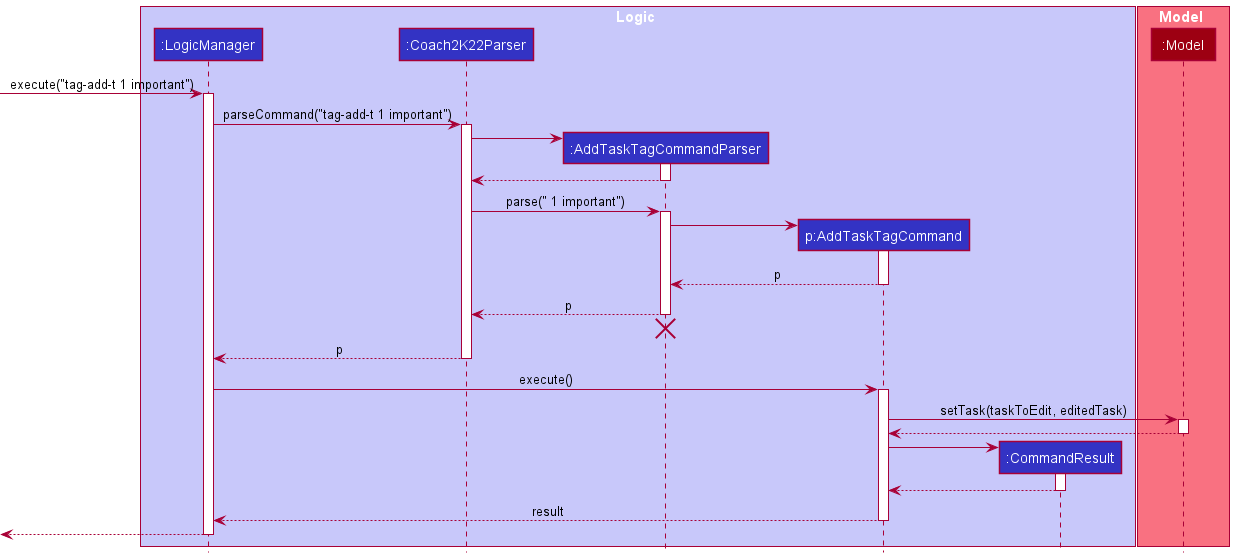

The diagram above was rendered by PlantUML. Its source (embedded in the PNG):
@startuml
!include style.puml

box Logic LOGIC_COLOR_T1
participant ":LogicManager" as LogicManager LOGIC_COLOR
participant ":Coach2K22Parser" as Coach2K22Parser LOGIC_COLOR
participant ":AddTaskTagCommandParser" as AddTaskTagCommandParser LOGIC_COLOR
participant "p:AddTaskTagCommand" as AddTaskTagCommand LOGIC_COLOR
participant ":CommandResult" as CommandResult LOGIC_COLOR
end box

box Model MODEL_COLOR_T1
participant ":Model" as Model MODEL_COLOR
end box

[-> LogicManager : execute("tag-add-t 1 important")
activate LogicManager

LogicManager -> Coach2K22Parser : parseCommand("tag-add-t 1 important")
activate Coach2K22Parser

create AddTaskTagCommandParser
Coach2K22Parser -> AddTaskTagCommandParser
activate AddTaskTagCommandParser

AddTaskTagCommandParser --> Coach2K22Parser
deactivate AddTaskTagCommandParser

Coach2K22Parser -> AddTaskTagCommandParser : parse(" 1 important")
activate AddTaskTagCommandParser

create AddTaskTagCommand
AddTaskTagCommandParser -> AddTaskTagCommand
activate AddTaskTagCommand

AddTaskTagCommand --> AddTaskTagCommandParser : p
deactivate AddTaskTagCommand

AddTaskTagCommandParser --> Coach2K22Parser : p
deactivate AddTaskTagCommandParser
'Hidden arrow to position the destroy marker below the end of the activation bar.
AddTaskTagCommandParser -[hidden]-> Coach2K22Parser
destroy AddTaskTagCommandParser

Coach2K22Parser --> LogicManager : p
deactivate Coach2K22Parser

LogicManager -> AddTaskTagCommand : execute()
activate AddTaskTagCommand

AddTaskTagCommand -> Model : setTask(taskToEdit, editedTask)
activate Model

Model --> AddTaskTagCommand
deactivate Model

create CommandResult
AddTaskTagCommand -> CommandResult
activate CommandResult

CommandResult --> AddTaskTagCommand
deactivate CommandResult

AddTaskTagCommand --> LogicManager : result
deactivate AddTaskTagCommand

[<--LogicManager
deactivate LogicManager
@enduml